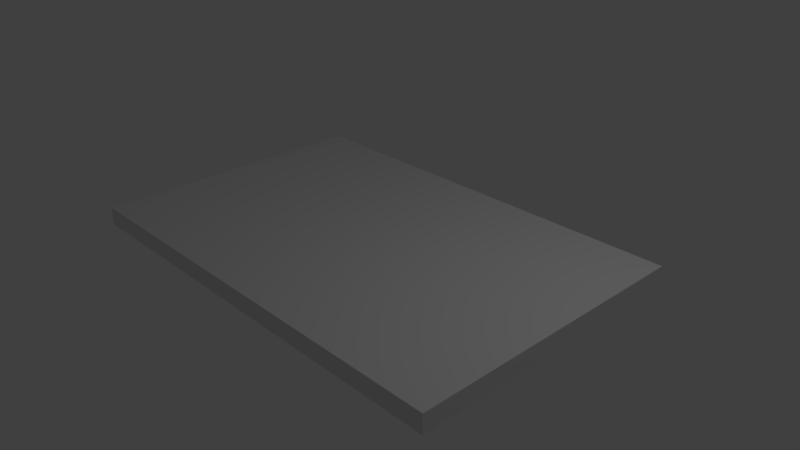 # Source: BillTable.blend  (saved by Blender 2.78.0; exported with 4.5.12 LTS)
import bpy
from mathutils import Matrix  # noqa: F401  (used for matrix-valued properties, if any)

bpy.ops.wm.read_factory_settings(use_empty=True)
scene = bpy.context.scene
scene.name = 'Scene'

# ---- collections
col_collection_1 = bpy.data.collections.new('Collection 1'); scene.collection.children.link(col_collection_1)

# ---- materials (node trees are filled in below, after node groups)
mat_material = bpy.data.materials.new('Material')
mat_material.alpha_threshold = 0.0
mat_material.use_transparent_shadow = False
mat_material.roughness = 0.5
mat_material.line_color = (0.0, 0.0, 0.0, 1.0)

# ---- material node trees

# ---- world
world_world = bpy.data.worlds.new('World'); scene.world = world_world
world_world.color = (0.05088, 0.05088, 0.05088)
world_world.use_sun_shadow = False
world_world.sun_shadow_jitter_overblur = 0.0
world_world.cycles.sampling_method = 'MANUAL'

# ---- cameras
cam_camera = bpy.data.cameras.new('Camera')
cam_camera.clip_end = 100.0
cam_camera.lens = 35.0
cam_camera.sensor_width = 32.0
cam_camera.sensor_height = 18.0
cam_camera.ortho_scale = 7.314
cam_camera.dof.focus_distance = 0.0
cam_camera.dof.aperture_fstop = 128.0

# ---- lights
light_lamp = bpy.data.lights.new('Lamp', 'POINT')
light_lamp.transmission_factor = 0.0
light_lamp.cutoff_distance = 30.0
light_lamp.energy = 100.0
light_lamp.shadow_buffer_clip_start = 1.001
light_lamp.shadow_soft_size = 0.1
light_lamp.shadow_maximum_resolution = 0.006
light_lamp.use_absolute_resolution = True

# ---- meshes
me_cube = bpy.data.meshes.new('Cube')
me_cube.from_pydata([(2.0, -1.0, 0.2689), (2.0, -2.0, 0.2689), (3.0, -2.0, 0.2689), (3.0, -1.0, 0.2689), (2.0, 0.0, 0.2689), (3.0, 2.0, 0.01887), (3.0, 1.0, 0.2689), (2.0, 1.0, 0.2689), (1.0, -3.725e-06, 0.2689), (1.0, 1.0, 0.2689), (3.0, 2.0, 0.2689), (2.0, 2.0, 0.2689), (-3.636e-06, 1.0, 0.2689), (1.0, 2.0, 0.2689), (-2.0, 0.0, 0.2689), (-3.0, 2.0, 0.01887), (-1.0, 2.0, 0.2689), (-1.0, 1.0, 0.2689), (-2.0, 2.0, 0.2689), (-2.0, 1.0, 0.2689), (-3.0, 2.0, 0.2689), (-3.0, 1.0, 0.2689), (-1.0, -1.0, 0.2689), (-3.0, -1.0, 0.2689), (-2.0, -1.0, 0.2689), (-3.0, -2.0, 0.2689), (-2.0, -2.0, 0.2689), (-3.725e-06, -1.0, 0.2689), (-1.0, -1.0, 0.01887), (3.0, -1.0, 0.01887), (2.0, -2.0, 0.01887), (1.0, -2.0, 0.2689), (1.0, -1.0, 0.2689), (3.0, -2.0, 0.01887), (-1.0, 3.725e-06, 0.2689), (0.0, 0.0, 0.2689), (2.0, 2.0, 0.01887), (3.0, -5.96e-08, 0.01887), (3.0, 0.0, 0.2689), (-2.0, 2.0, 0.01887), (3.0, 1.0, 0.01887), (-3.0, -2.0, 0.01887), (-7.272e-06, 2.0, 0.2689), (1.0, 2.0, 0.01887), (-7.212e-06, 2.0, 0.01887), (-1.0, 2.0, 0.01887), (-3.0, 0.0, 0.2689), (-3.0, 1.0, 0.01887), (-3.0, 5.96e-08, 0.01887), (-3.0, -1.0, 0.01887), (-2.0, -2.0, 0.01887), (-1.0, -2.0, 0.01887), (-8.106e-06, 1.0, 0.01887), (-1.0, -2.0, 0.2689), (-7.451e-06, -2.0, 0.2689), (-7.51e-06, -2.0, 0.01887), (2.0, 1.192e-07, 0.01887), (1.0, -2.0, 0.01887), (2.0, -1.0, 0.01887), (2.0, 1.0, 0.01887), (1.0, -1.192e-07, 0.01887), (1.0, 1.0, 0.01887), (-1.0, -5.96e-07, 0.01887), (1.0, -1.0, 0.01887), (-7.629e-06, -1.0, 0.01887), (-7.868e-06, -3.576e-07, 0.01887), (-1.0, 1.0, 0.01887), (-2.0, -1.0, 0.01887), (-2.0, 1.0, 0.01887), (-2.0, -8.345e-07, 0.01887)], [], [(0, 1, 2, 3), (4, 0, 3, 38), (4, 38, 6, 7), (7, 6, 10, 11), (9, 7, 11, 13), (12, 9, 13, 42), (12, 42, 16, 17), (17, 16, 18, 19), (19, 18, 20, 21), (14, 19, 21, 46), (14, 46, 23, 24), (24, 23, 25, 26), (22, 24, 26, 53), (27, 22, 53, 54), (27, 54, 31, 32), (32, 31, 1, 0), (34, 14, 24, 22), (34, 17, 19, 14), (35, 12, 17, 34), (35, 34, 22, 27), (35, 27, 32, 8), (35, 8, 9, 12), (8, 4, 7, 9), (8, 32, 0, 4), (3, 2, 33, 29), (38, 3, 29, 37), (38, 37, 40, 6), (6, 40, 5, 10), (11, 10, 5, 36), (13, 11, 36, 43), (42, 13, 43, 44), (42, 44, 45, 16), (16, 45, 39, 18), (18, 39, 15, 20), (21, 20, 15, 47), (46, 21, 47, 48), (46, 48, 49, 23), (23, 49, 41, 25), (26, 25, 41, 50), (53, 26, 50, 51), (54, 53, 51, 55), (54, 55, 57, 31), (31, 57, 30, 1), (1, 30, 33, 2), (58, 29, 33, 30), (56, 37, 29, 58), (56, 59, 40, 37), (59, 36, 5, 40), (61, 43, 36, 59), (60, 61, 59, 56), (60, 56, 58, 63), (63, 58, 30, 57), (64, 63, 57, 55), (65, 60, 63, 64), (65, 52, 61, 60), (52, 44, 43, 61), (52, 66, 45, 44), (65, 62, 66, 52), (65, 64, 28, 62), (64, 55, 51, 28), (28, 51, 50, 67), (62, 28, 67, 69), (62, 69, 68, 66), (66, 68, 39, 45), (68, 47, 15, 39), (69, 48, 47, 68), (69, 67, 49, 48), (67, 50, 41, 49)])
_uv = me_cube.uv_layers.new(name='UVMap')
_uv.uv.foreach_set('vector', [0.3333, 0.5, 0.0, 0.5, 0.0, 0.0, 0.3333, 0.0, 1.0, 0.0, 0.6667, 0.0, 0.6667, 0.5, 1.0, 0.5, 0.6667, 0.0, 0.6667, 0.5, 1.0, 0.5, 1.0, 0.0, 0.3333, 0.5, 0.3333, 0.0, 0.6667, 0.0, 0.6667, 0.5, 0.6667, 0.0, 1.0, 0.0, 1.0, 0.5, 0.6667, 0.5, 0.6667, 0.0, 1.0, 0.0, 1.0, 0.5, 0.6667, 0.5, 0.6667, 0.0, 0.6667, 0.5, 1.0, 0.5, 1.0, 0.0, 1.0, 0.0, 1.0, 0.5, 0.6667, 0.5, 0.6667, 0.0, 0.3333, 0.5, 0.6667, 0.5, 0.6667, 1.0, 0.3333, 1.0, 0.6667, 0.0, 1.0, 0.0, 1.0, 0.5, 0.6667, 0.5, 1.0, 0.0, 1.0, 0.5, 0.6667, 0.5, 0.6667, 0.0, 0.3333, 0.5, 0.3333, 1.0, 0.0, 1.0, 0.0, 0.5, 1.0, 0.0, 0.6667, 0.0, 0.6667, 0.5, 1.0, 0.5, 0.6667, 0.0, 1.0, 0.0, 1.0, 0.5, 0.6667, 0.5, 0.6667, 0.0, 0.6667, 0.5, 1.0, 0.5, 1.0, 0.0, 0.6667, 0.0, 0.6667, 0.5, 1.0, 0.5, 1.0, 0.0, 0.6667, 0.5, 1.0, 0.5, 1.0, 1.0, 0.6667, 1.0, 0.6667, 1.0, 0.6667, 0.5, 1.0, 0.5, 1.0, 1.0, 0.6667, 1.0, 0.6667, 0.5, 1.0, 0.5, 1.0, 1.0, 0.6667, 0.5, 1.0, 0.5, 1.0, 1.0, 0.6667, 1.0, 1.0, 0.5, 1.0, 1.0, 0.6667, 1.0, 0.6667, 0.5, 1.0, 1.0, 0.6667, 1.0, 0.6667, 0.5, 1.0, 0.5, 0.6667, 1.0, 1.0, 1.0, 1.0, 0.5, 0.6667, 0.5, 1.0, 0.5, 1.0, 1.0, 0.6667, 1.0, 0.6667, 0.5, 0.3333, 0.125, 0.0, 0.125, 0.0, 0.0, 0.3333, 0.0, 0.3333, 0.125, 0.0, 0.125, 0.0, 0.0, 0.3333, 0.0, 0.0, 0.125, 0.0, 0.0, 0.3333, 0.0, 0.3333, 0.125, 0.0, 0.125, 0.0, 0.0, 0.3333, 0.0, 0.3333, 0.125, 0.3333, 0.125, 0.0, 0.125, 0.0, 0.0, 0.3333, 0.0, 0.3333, 0.125, 0.0, 0.125, 0.0, 0.0, 0.3333, 0.0, 0.3333, 0.125, 0.0, 0.125, 0.0, 0.0, 0.3333, 0.0, 0.0, 0.125, 0.0, 0.0, 0.3333, 0.0, 0.3333, 0.125, 0.0, 0.125, 0.0, 0.0, 0.3333, 0.0, 0.3333, 0.125, 0.0, 0.125, 0.0, 0.0, 0.3333, 0.0, 0.3333, 0.125, 0.3333, 0.125, 0.0, 0.125, 0.0, 0.0, 0.3333, 0.0, 0.3333, 0.125, 0.0, 0.125, 0.0, 0.0, 0.3333, 0.0, 0.0, 0.125, 0.0, 0.0, 0.3333, 0.0, 0.3333, 0.125, 0.0, 0.125, 0.0, 0.0, 0.3333, 0.0, 0.3333, 0.125, 0.3333, 0.125, 0.0, 0.125, 0.0, 0.0, 0.3333, 0.0, 0.3333, 0.125, 0.0, 0.125, 0.0, 0.0, 0.3333, 0.0, 0.3333, 0.125, 0.0, 0.125, 0.0, 0.0, 0.3333, 0.0, 0.0, 0.125, 0.0, 0.0, 0.3333, 0.0, 0.3333, 0.125, 0.0, 0.125, 0.0, 0.0, 0.3333, 0.0, 0.3333, 0.125, 0.0, 0.125, 0.0, 0.0, 0.3333, 0.0, 0.3333, 0.125, 1.0, 0.5, 1.0, 1.0, 0.6667, 1.0, 0.6667, 0.5, 1.0, 0.5, 1.0, 1.0, 0.6667, 1.0, 0.6667, 0.5, 0.6667, 0.5, 1.0, 0.5, 1.0, 1.0, 0.6667, 1.0, 0.6667, 0.5, 1.0, 0.5, 1.0, 1.0, 0.6667, 1.0, 0.6667, 0.5, 1.0, 0.5, 1.0, 1.0, 0.6667, 1.0, 0.6667, 0.5, 1.0, 0.5, 1.0, 1.0, 0.6667, 1.0, 1.0, 0.5, 1.0, 1.0, 0.6667, 1.0, 0.6667, 0.5, 1.0, 0.5, 1.0, 1.0, 0.6667, 1.0, 0.6667, 0.5, 1.0, 0.5, 1.0, 1.0, 0.6667, 1.0, 0.6667, 0.5, 1.0, 0.5, 1.0, 1.0, 0.6667, 1.0, 0.6667, 0.5, 0.6667, 0.5, 1.0, 0.5, 1.0, 1.0, 0.6667, 1.0, 0.6667, 0.5, 1.0, 0.5, 1.0, 1.0, 0.6667, 1.0, 0.6667, 1.0, 0.6667, 0.5, 1.0, 0.5, 1.0, 1.0, 0.6667, 1.0, 0.6667, 0.5, 1.0, 0.5, 1.0, 1.0, 1.0, 1.0, 0.6667, 1.0, 0.6667, 0.5, 1.0, 0.5, 1.0, 1.0, 0.6667, 1.0, 0.6667, 0.5, 1.0, 0.5, 1.0, 1.0, 0.6667, 1.0, 0.6667, 0.5, 1.0, 0.5, 1.0, 1.0, 0.6667, 1.0, 0.6667, 0.5, 1.0, 0.5, 0.6667, 1.0, 0.6667, 0.5, 1.0, 0.5, 1.0, 1.0, 0.6667, 1.0, 0.6667, 0.5, 1.0, 0.5, 1.0, 1.0, 0.6667, 1.0, 0.6667, 0.5, 1.0, 0.5, 1.0, 1.0, 0.6667, 1.0, 0.6667, 0.5, 1.0, 0.5, 1.0, 1.0, 1.0, 1.0, 0.6667, 1.0, 0.6667, 0.5, 1.0, 0.5, 1.0, 1.0, 0.6667, 1.0, 0.6667, 0.5, 1.0, 0.5])
me_cube.materials.append(mat_material)
me_cube.use_remesh_preserve_volume = False
me_cube.use_remesh_preserve_attributes = False
me_cube.use_mirror_vertex_groups = False
me_cube.update()

# ---- objects
ob_cube = bpy.data.objects.new('Cube', me_cube)
ob_lamp = bpy.data.objects.new('Lamp', light_lamp)
ob_camera = bpy.data.objects.new('Camera', cam_camera)

# ---- transforms, parenting, visibility, modifiers, constraints
ob_cube.location = (0.0, 0.0, 0.0)
ob_cube.lock_rotations_4d = False
ob_cube.empty_display_type = 'ARROWS'
ob_cube.lineart.crease_threshold = 0.0
ob_lamp.location = (4.076, 1.005, 5.904)
ob_lamp.rotation_euler = (0.6503, 0.05522, 1.866)
ob_lamp.lock_rotations_4d = False
ob_lamp.empty_display_type = 'ARROWS'
ob_lamp.color = (0.0, 0.0, 0.0, 0.0)
ob_lamp.lineart.crease_threshold = 0.0
ob_camera.location = (7.481, -6.508, 5.344)
ob_camera.rotation_euler = (1.109, 0.0, 0.8149)
ob_camera.lock_rotations_4d = False
ob_camera.empty_display_type = 'ARROWS'
ob_camera.color = (0.0, 0.0, 0.0, 0.0)
ob_camera.display_type = 'WIRE'
ob_camera.lineart.crease_threshold = 0.0

# ---- collection membership
col_collection_1.objects.link(ob_cube)
col_collection_1.objects.link(ob_lamp)
col_collection_1.objects.link(ob_camera)

# ---- scene / render settings (as saved in the file)
scene.camera = ob_camera
scene.frame_start = 1; scene.frame_end = 250; scene.frame_set(1)
scene.render.engine = 'BLENDER_EEVEE_NEXT'
scene.render.resolution_percentage = 50
scene.render.dither_intensity = 0.0
scene.cycles.use_denoising = False
scene.cycles.samples = 128
scene.cycles.sampling_pattern = 'TABULATED_SOBOL'
scene.cycles.light_sampling_threshold = 0.0
scene.cycles.use_adaptive_sampling = False
scene.cycles.use_light_tree = False
scene.cycles.blur_glossy = 0.0
scene.cycles.sample_clamp_indirect = 0.0
scene.view_settings.view_transform = 'Standard'
bpy.context.view_layer.update()
